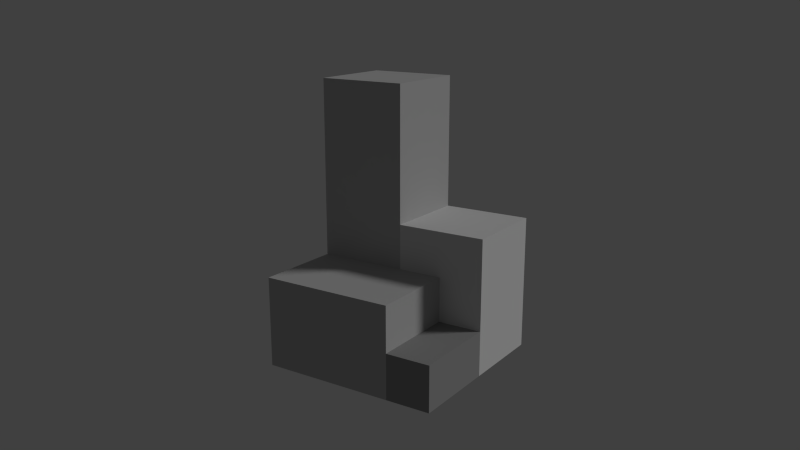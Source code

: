 # Source: precedural_temples.blend  (saved by Blender 2.78.0; exported with 4.5.12 LTS)
import bpy
from mathutils import Matrix  # noqa: F401  (used for matrix-valued properties, if any)

bpy.ops.wm.read_factory_settings(use_empty=True)
scene = bpy.context.scene
scene.name = 'Scene'

# ---- collections
col_collection_1 = bpy.data.collections.new('Collection 1'); scene.collection.children.link(col_collection_1)

# ---- materials (node trees are filled in below, after node groups)
mat_concrete_3 = bpy.data.materials.new('Concrete.3')
mat_concrete_3.alpha_threshold = 0.0
mat_concrete_3.use_transparent_shadow = False
mat_concrete_3.diffuse_color = (0.3, 0.3, 0.3, 1.0)
mat_concrete_3.roughness = 0.5
mat_concrete_5 = bpy.data.materials.new('Concrete.5')
mat_concrete_5.alpha_threshold = 0.0
mat_concrete_5.use_transparent_shadow = False
mat_concrete_5.diffuse_color = (0.5, 0.5, 0.5, 1.0)
mat_concrete_5.roughness = 0.5
mat_concrete_7 = bpy.data.materials.new('Concrete.7')
mat_concrete_7.alpha_threshold = 0.0
mat_concrete_7.use_transparent_shadow = False
mat_concrete_7.diffuse_color = (0.7, 0.7, 0.7, 1.0)
mat_concrete_7.roughness = 0.5

# ---- material node trees

# ---- world
world_world = bpy.data.worlds.new('World'); scene.world = world_world
world_world.color = (0.05088, 0.05088, 0.05088)
world_world.use_sun_shadow = False
world_world.sun_shadow_jitter_overblur = 0.0
world_world.cycles.sampling_method = 'NONE'
world_world.cycles.sample_map_resolution = 256

# ---- cameras
cam_camera_006 = bpy.data.cameras.new('Camera.006')
cam_camera_006.clip_end = 100.0
cam_camera_006.lens = 35.0
cam_camera_006.sensor_width = 32.0
cam_camera_006.sensor_height = 18.0
cam_camera_006.display_size = 2.0
cam_camera_006.dof.focus_distance = 0.0
cam_camera_006.dof.aperture_fstop = 128.0
cam_camera_006.dof.aperture_blades = 6

# ---- lights
light_sun_006 = bpy.data.lights.new('Sun.006', 'SUN')
light_sun_006.transmission_factor = 0.0
light_sun_006.angle = 0.1993
light_sun_006.energy = 1.0
light_sun_006.shadow_buffer_clip_start = 0.5
light_sun_006.shadow_soft_size = 0.1
light_sun_006.shadow_cascade_max_distance = 1000.0

# ---- meshes
me_cube_027 = bpy.data.meshes.new('Cube.027')
me_cube_027.from_pydata([(-1.0, -1.0, -1.0), (-1.0, -1.0, 1.0), (-1.0, 1.0, -1.0), (-1.0, 1.0, 1.0), (1.0, -1.0, -1.0), (1.0, -1.0, 1.0), (1.0, 1.0, -1.0), (1.0, 1.0, 1.0)], [], [(0, 1, 3, 2), (2, 3, 7, 6), (6, 7, 5, 4), (4, 5, 1, 0), (2, 6, 4, 0), (7, 3, 1, 5)])
me_cube_027.materials.append(mat_concrete_3)
me_cube_027.use_remesh_preserve_volume = False
me_cube_027.use_remesh_preserve_attributes = False
me_cube_027.use_mirror_vertex_groups = False
me_cube_027.update()
me_cube_026 = bpy.data.meshes.new('Cube.026')
me_cube_026.from_pydata([(-1.0, -1.0, -1.0), (-1.0, -1.0, 1.0), (-1.0, 1.0, -1.0), (-1.0, 1.0, 1.0), (1.0, -1.0, -1.0), (1.0, -1.0, 1.0), (1.0, 1.0, -1.0), (1.0, 1.0, 1.0)], [], [(0, 1, 3, 2), (2, 3, 7, 6), (6, 7, 5, 4), (4, 5, 1, 0), (2, 6, 4, 0), (7, 3, 1, 5)])
me_cube_026.materials.append(mat_concrete_5)
me_cube_026.use_remesh_preserve_volume = False
me_cube_026.use_remesh_preserve_attributes = False
me_cube_026.use_mirror_vertex_groups = False
me_cube_026.update()
me_cube_025 = bpy.data.meshes.new('Cube.025')
me_cube_025.from_pydata([(-1.0, -1.0, -1.0), (-1.0, -1.0, 1.0), (-1.0, 1.0, -1.0), (-1.0, 1.0, 1.0), (1.0, -1.0, -1.0), (1.0, -1.0, 1.0), (1.0, 1.0, -1.0), (1.0, 1.0, 1.0)], [], [(0, 1, 3, 2), (2, 3, 7, 6), (6, 7, 5, 4), (4, 5, 1, 0), (2, 6, 4, 0), (7, 3, 1, 5)])
me_cube_025.materials.append(mat_concrete_7)
me_cube_025.use_remesh_preserve_volume = False
me_cube_025.use_remesh_preserve_attributes = False
me_cube_025.use_mirror_vertex_groups = False
me_cube_025.update()
me_cube_024 = bpy.data.meshes.new('Cube.024')
me_cube_024.from_pydata([(-1.0, -1.0, -1.0), (-1.0, -1.0, 1.0), (-1.0, 1.0, -1.0), (-1.0, 1.0, 1.0), (1.0, -1.0, -1.0), (1.0, -1.0, 1.0), (1.0, 1.0, -1.0), (1.0, 1.0, 1.0)], [], [(0, 1, 3, 2), (2, 3, 7, 6), (6, 7, 5, 4), (4, 5, 1, 0), (2, 6, 4, 0), (7, 3, 1, 5)])
me_cube_024.materials.append(mat_concrete_5)
me_cube_024.use_remesh_preserve_volume = False
me_cube_024.use_remesh_preserve_attributes = False
me_cube_024.use_mirror_vertex_groups = False
me_cube_024.update()

# ---- objects
ob_camera = bpy.data.objects.new('Camera', cam_camera_006)
ob_house = bpy.data.objects.new('House', None)
ob_house_block = bpy.data.objects.new('House.block', me_cube_027)
ob_building = bpy.data.objects.new('Building', None)
ob_building_block = bpy.data.objects.new('Building.block', me_cube_026)
ob_block = bpy.data.objects.new('Block', None)
ob_block_block = bpy.data.objects.new('Block.block', me_cube_025)
ob_tower = bpy.data.objects.new('Tower', None)
ob_tower_block = bpy.data.objects.new('Tower.block', me_cube_024)
ob_sun = bpy.data.objects.new('Sun', light_sun_006)

# ---- transforms, parenting, visibility, modifiers, constraints
ob_camera.location = (15.0, 10.0, 8.0)
ob_camera.rotation_euler = (1.3, -3.03e-10, 2.159)
ob_camera.lineart.crease_threshold = 0.0
ob_house.location = (2.0, 1.0, 0.0)
ob_house.rotation_euler = (0.0, 0.0, 1.571)
ob_house.empty_image_offset = (0.0, 0.0)
ob_house.lineart.crease_threshold = 0.0
ob_house_block.parent = ob_house
ob_house_block.location = (0.5, 1.0, 0.5)
ob_house_block.scale = (0.5, 1.0, 0.5)
ob_house_block.lineart.crease_threshold = 0.0
ob_building.location = (0.0, -2.0, 0.0)
ob_building.empty_image_offset = (0.0, 0.0)
ob_building.lineart.crease_threshold = 0.0
ob_building_block.parent = ob_building
ob_building_block.location = (1.0, 1.5, 1.0)
ob_building_block.scale = (1.0, 1.5, 1.0)
ob_building_block.lineart.crease_threshold = 0.0
ob_block.location = (-2.0, 0.0, 0.0)
ob_block.empty_image_offset = (0.0, 0.0)
ob_block.lineart.crease_threshold = 0.0
ob_block_block.parent = ob_block
ob_block_block.location = (1.0, 1.0, 1.5)
ob_block_block.scale = (1.0, 1.0, 1.5)
ob_block_block.lineart.crease_threshold = 0.0
ob_tower.location = (-2.0, -2.0, 0.0)
ob_tower.empty_image_offset = (0.0, 0.0)
ob_tower.lineart.crease_threshold = 0.0
ob_tower_block.parent = ob_tower
ob_tower_block.location = (1.0, 1.0, 3.0)
ob_tower_block.scale = (1.0, 1.0, 3.0)
ob_tower_block.lineart.crease_threshold = 0.0
ob_sun.location = (-5.0, 5.0, 5.0)
ob_sun.rotation_euler = (-0.7, -0.7, 0.0)
ob_sun.lineart.crease_threshold = 0.0

# ---- collection membership
col_collection_1.objects.link(ob_camera)
col_collection_1.objects.link(ob_house)
col_collection_1.objects.link(ob_house_block)
col_collection_1.objects.link(ob_building)
col_collection_1.objects.link(ob_building_block)
col_collection_1.objects.link(ob_block)
col_collection_1.objects.link(ob_block_block)
col_collection_1.objects.link(ob_tower)
col_collection_1.objects.link(ob_tower_block)
col_collection_1.objects.link(ob_sun)

# ---- scene / render settings (as saved in the file)
scene.camera = ob_camera
scene.frame_start = 1; scene.frame_end = 250; scene.frame_set(7)
scene.render.engine = 'BLENDER_EEVEE_NEXT'
scene.render.resolution_percentage = 50
scene.render.dither_intensity = 0.0
scene.cycles.use_denoising = False
scene.cycles.samples = 10
scene.cycles.sampling_pattern = 'TABULATED_SOBOL'
scene.cycles.light_sampling_threshold = 0.0
scene.cycles.use_adaptive_sampling = False
scene.cycles.use_light_tree = False
scene.cycles.blur_glossy = 0.0
scene.cycles.pixel_filter_type = 'GAUSSIAN'
scene.cycles.sample_clamp_indirect = 0.0
scene.view_settings.view_transform = 'Standard'
bpy.context.view_layer.update()
